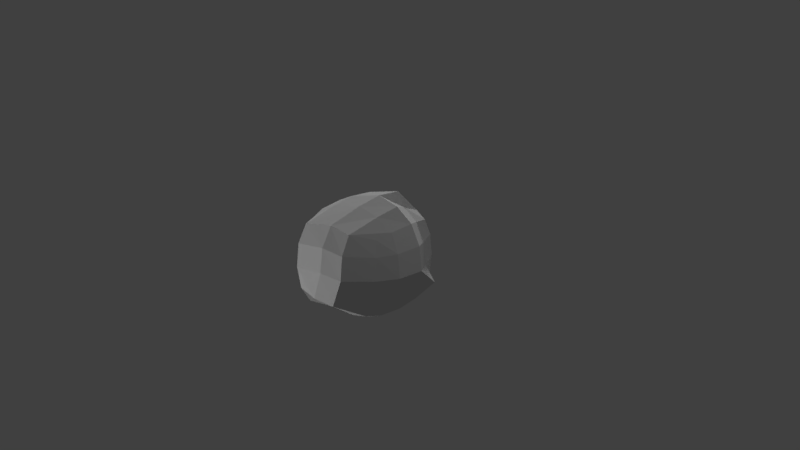 # Source: asteroid1.blend  (saved by Blender 2.79.0; exported with 4.5.12 LTS)
import bpy
from mathutils import Matrix  # noqa: F401  (used for matrix-valued properties, if any)

bpy.ops.wm.read_factory_settings(use_empty=True)
scene = bpy.context.scene
scene.name = 'Scene'

# ---- collections
col_collection_1 = bpy.data.collections.new('Collection 1'); scene.collection.children.link(col_collection_1)

# ---- materials (node trees are filled in below, after node groups)
mat_material = bpy.data.materials.new('Material')
mat_material.alpha_threshold = 0.0
mat_material.use_transparent_shadow = False
mat_material.roughness = 0.5
mat_material.line_color = (0.0, 0.0, 0.0, 1.0)

# ---- material node trees

# ---- world
world_world = bpy.data.worlds.new('World'); scene.world = world_world
world_world.color = (0.05088, 0.05088, 0.05088)
world_world.use_sun_shadow = False
world_world.sun_shadow_jitter_overblur = 0.0
world_world.cycles.sampling_method = 'MANUAL'

# ---- cameras
cam_camera = bpy.data.cameras.new('Camera')
cam_camera.clip_end = 100.0
cam_camera.lens = 35.0
cam_camera.sensor_width = 32.0
cam_camera.sensor_height = 18.0
cam_camera.ortho_scale = 7.314
cam_camera.dof.focus_distance = 0.0
cam_camera.dof.aperture_fstop = 128.0

# ---- lights
light_hemi_001 = bpy.data.lights.new('Hemi.001', 'SUN')
light_hemi_001.transmission_factor = 0.0
light_hemi_001.angle = 0.1993
light_hemi_001.energy = 1.0
light_hemi_001.shadow_buffer_clip_start = 0.5
light_hemi_001.shadow_soft_size = 0.1
light_hemi_001.shadow_cascade_max_distance = 1000.0
light_hemi = bpy.data.lights.new('Hemi', 'SUN')
light_hemi.transmission_factor = 0.0
light_hemi.angle = 0.1993
light_hemi.energy = 1.0
light_hemi.shadow_buffer_clip_start = 0.5
light_hemi.shadow_soft_size = 0.1
light_hemi.shadow_cascade_max_distance = 1000.0
light_lamp = bpy.data.lights.new('Lamp', 'POINT')
light_lamp.transmission_factor = 0.0
light_lamp.cutoff_distance = 30.0
light_lamp.energy = 100.0
light_lamp.shadow_buffer_clip_start = 1.001
light_lamp.shadow_soft_size = 0.1
light_lamp.shadow_maximum_resolution = 0.006
light_lamp.use_absolute_resolution = True

# ---- meshes
me_cube = bpy.data.meshes.new('Cube')
me_cube.from_pydata([(0.501, 0.501, -0.501), (0.501, -0.501, -0.501), (-0.4648, -0.7302, -0.4442), (-0.501, 0.501, -0.501), (0.501, 0.501, 0.501), (0.7063, -0.501, 0.6405), (-0.501, -0.501, 0.501), (-0.501, 0.501, 0.501), (0.5691, -6.468e-08, -0.5691), (1.427e-07, 0.5691, -0.5691), (0.5691, 0.5691, 0.0), (-7.885e-08, -0.5691, -0.5691), (0.7745, -0.5691, 0.1395), (-0.5691, 1.772e-07, -0.5691), (-0.5691, -0.5691, 0.0), (-0.5691, 0.5691, 0.0), (0.7745, -2.831e-07, 0.7087), (9.876e-08, 0.5691, 0.5691), (0.2415, -0.7983, 0.7654), (-0.5691, 5.115e-08, 0.5691), (1.768e-07, 0.7556, 0.0), (-0.7556, 1.676e-07, 0.0), (0.2415, -0.9848, 0.1963), (0.961, -2.236e-07, 0.1395), (0.2053, -1.62e-07, 0.8952), (4.105e-08, 8.108e-08, -0.7556), (0.5499, -0.3032, -0.5499), (-0.3032, 0.5499, -0.5499), (0.5499, 0.5499, 0.3032), (-0.267, -0.7791, -0.4931), (0.7552, -0.5499, 0.4428), (-0.5499, 0.3032, -0.5499), (-0.5499, -0.5499, 0.3032), (-0.5499, 0.5499, 0.3032), (0.7552, -0.3032, 0.6894), (-0.3032, 0.5499, 0.5499), (-0.267, -0.7791, 0.6067), (-0.5499, 0.3032, 0.5499), (0.5499, 0.3032, -0.5499), (0.3032, 0.5499, -0.5499), (0.5499, 0.5499, -0.3032), (0.3032, -0.5499, -0.5499), (0.5499, -0.5499, -0.3032), (-0.5499, -0.3032, -0.5499), (-0.5499, -0.5499, -0.3032), (-0.5499, 0.5499, -0.3032), (0.5499, 0.3032, 0.5499), (0.3032, 0.5499, 0.5499), (0.5448, -0.7791, 0.7462), (-0.5499, -0.3032, 0.5499), (-0.3208, 0.7106, 0.0), (0.3208, 0.7106, 0.0), (1.533e-07, 0.7106, 0.3208), (1.65e-07, 0.7106, -0.3208), (-0.7106, 0.3208, 0.0), (-0.7106, -0.3208, 0.0), (-0.7106, 1.839e-07, -0.3208), (-0.7106, 1.181e-07, 0.3208), (-0.2846, -0.9398, 0.05677), (0.5624, -0.9398, 0.1963), (0.0362, -0.9398, -0.2641), (0.2415, -0.9398, 0.5171), (0.9159, -0.3208, 0.1395), (0.7106, 0.3208, 0.0), (0.7106, -1.453e-07, -0.3208), (0.9159, -2.721e-07, 0.4604), (0.2053, -0.3208, 0.8501), (0.2053, 0.3208, 0.8501), (0.5262, -2.421e-07, 0.8501), (-0.3208, -5.018e-08, 0.7106), (-0.3208, 1.385e-07, -0.7106), (0.3208, 1.318e-08, -0.7106), (9.561e-08, 0.3208, -0.7106), (-1.604e-08, -0.3208, -0.7106), (0.3146, -0.3146, -0.6721), (0.3146, 0.3146, -0.6721), (-0.3146, 0.3146, -0.6721), (-0.3146, 0.3146, 0.6721), (0.3146, 0.3146, 0.6721), (0.5199, -0.3146, 0.8116), (0.6721, 0.3146, 0.3146), (0.8774, 0.3146, -0.1751), (0.6721, -0.3146, -0.3146), (0.5561, -0.9013, 0.5109), (0.3508, -0.9013, -0.2578), (-0.2784, -0.9013, -0.2578), (-0.6721, -0.3146, 0.3146), (-0.6721, -0.3146, -0.3146), (-0.6721, 0.3146, -0.3146), (0.3146, 0.6721, -0.3146), (0.3146, 0.6721, 0.3146), (-0.3146, 0.6721, 0.3146), (-0.3146, 0.6721, -0.3146), (-0.6721, 0.3146, 0.3146), (-0.2784, -0.9013, 0.3714), (0.8774, -0.3146, 0.4541), (-0.3146, -0.3146, 0.6721), (-0.3146, -0.3146, -0.6721)], [], [(97, 29, 2, 43), (96, 49, 6, 36), (95, 34, 5, 30), (94, 36, 6, 32), (93, 37, 7, 33), (92, 27, 3, 45), (91, 50, 15, 33), (90, 51, 20, 52), (89, 39, 9, 53), (88, 54, 15, 45), (87, 55, 21, 56), (86, 49, 19, 57), (85, 58, 14, 44), (84, 59, 22, 60), (83, 48, 18, 61), (82, 62, 12, 42), (81, 63, 23, 64), (80, 46, 16, 65), (79, 66, 18, 48), (78, 67, 24, 68), (77, 37, 19, 69), (76, 70, 13, 31), (75, 71, 25, 72), (74, 41, 11, 73), (71, 74, 73, 25), (8, 26, 74, 71), (26, 1, 41, 74), (39, 75, 72, 9), (0, 38, 75, 39), (38, 8, 71, 75), (27, 76, 31, 3), (9, 72, 76, 27), (72, 25, 70, 76), (67, 77, 69, 24), (17, 35, 77, 67), (35, 7, 37, 77), (46, 78, 68, 16), (4, 47, 78, 46), (47, 17, 67, 78), (34, 79, 48, 5), (16, 68, 79, 34), (68, 24, 66, 79), (63, 80, 65, 23), (10, 28, 80, 63), (28, 4, 46, 80), (38, 81, 64, 8), (0, 40, 81, 38), (40, 10, 63, 81), (26, 82, 42, 1), (8, 64, 82, 26), (64, 23, 62, 82), (59, 83, 61, 22), (12, 30, 83, 59), (30, 5, 48, 83), (41, 84, 60, 11), (1, 42, 84, 41), (42, 12, 59, 84), (29, 85, 44, 2), (11, 60, 85, 29), (60, 22, 58, 85), (55, 86, 57, 21), (14, 32, 86, 55), (32, 6, 49, 86), (43, 87, 56, 13), (2, 44, 87, 43), (44, 14, 55, 87), (31, 88, 45, 3), (13, 56, 88, 31), (56, 21, 54, 88), (51, 89, 53, 20), (10, 40, 89, 51), (40, 0, 39, 89), (47, 90, 52, 17), (4, 28, 90, 47), (28, 10, 51, 90), (35, 91, 33, 7), (17, 52, 91, 35), (52, 20, 50, 91), (50, 92, 45, 15), (20, 53, 92, 50), (53, 9, 27, 92), (54, 93, 33, 15), (21, 57, 93, 54), (57, 19, 37, 93), (58, 94, 32, 14), (22, 61, 94, 58), (61, 18, 36, 94), (62, 95, 30, 12), (23, 65, 95, 62), (65, 16, 34, 95), (66, 96, 36, 18), (24, 69, 96, 66), (69, 19, 49, 96), (70, 97, 43, 13), (25, 73, 97, 70), (73, 11, 29, 97)])
_uv = me_cube.uv_layers.new(name='UVMap')
_uv.uv.foreach_set('vector', [0.5084, 0.07096, 0.3976, 0.09236, 0.4139, 0.03478, 0.5184, 0.005472, 0.2634, 0.7735, 0.33, 0.7772, 0.3179, 0.8388, 0.2479, 0.9175, 0.4556, 0.7346, 0.3949, 0.7205, 0.4093, 0.6589, 0.4605, 0.6531, 0.9315, 0.5337, 0.9913, 0.5623, 0.9763, 0.6692, 0.9281, 0.6647, 0.9423, 0.9284, 0.9966, 0.907, 0.9836, 0.9609, 0.9361, 0.985, 0.07644, 0.06397, 0.02126, 0.06595, 0.04218, 0.01059, 0.09183, 0.0, 0.2344, 0.0857, 0.1543, 0.07085, 0.168, 0.003613, 0.2441, 0.02095, 0.2123, 0.2757, 0.1318, 0.2646, 0.1415, 0.1653, 0.2236, 0.1788, 0.05438, 0.2539, 0.0, 0.2491, 0.005126, 0.1558, 0.0625, 0.1566, 0.7835, 0.944, 0.8646, 0.9418, 0.8605, 1.0, 0.783, 1.0, 0.7789, 0.7608, 0.8599, 0.755, 0.8641, 0.8529, 0.7812, 0.8563, 0.9377, 0.7451, 0.9921, 0.7304, 1.0, 0.8202, 0.9432, 0.8404, 0.7726, 0.5493, 0.852, 0.5309, 0.8522, 0.6686, 0.775, 0.6798, 0.642, 0.5111, 0.527, 0.5215, 0.5264, 0.4695, 0.6428, 0.4618, 0.05106, 0.9469, 0.03907, 0.9019, 0.1115, 0.9113, 0.1269, 0.9628, 0.6514, 0.7172, 0.5362, 0.7407, 0.5383, 0.653, 0.6505, 0.6355, 0.6097, 0.9192, 0.5643, 0.8988, 0.5329, 0.8371, 0.6497, 0.8111, 0.2123, 0.4031, 0.2761, 0.375, 0.3187, 0.4648, 0.2514, 0.499, 0.04902, 0.7576, 0.1231, 0.7626, 0.1115, 0.9113, 0.03907, 0.9019, 0.121, 0.572, 0.135, 0.5658, 0.1258, 0.6627, 0.05053, 0.6598, 0.275, 0.5805, 0.3412, 0.5912, 0.3389, 0.6838, 0.2679, 0.6759, 0.6673, 0.07378, 0.5864, 0.06854, 0.5945, 0.0, 0.6717, 0.008183, 0.6609, 0.2654, 0.5799, 0.264, 0.5814, 0.164, 0.6642, 0.1677, 0.502, 0.2626, 0.4474, 0.2643, 0.4449, 0.1708, 0.5021, 0.1648, 0.5799, 0.264, 0.502, 0.2626, 0.5021, 0.1648, 0.5814, 0.164, 0.5829, 0.3467, 0.5072, 0.3405, 0.502, 0.2626, 0.5799, 0.264, 0.5072, 0.3405, 0.4597, 0.3272, 0.4474, 0.2643, 0.502, 0.2626, 0.7253, 0.2692, 0.6609, 0.2654, 0.6642, 0.1677, 0.7325, 0.1759, 0.7128, 0.3317, 0.6605, 0.3432, 0.6609, 0.2654, 0.7253, 0.2692, 0.6605, 0.3432, 0.5829, 0.3467, 0.5799, 0.264, 0.6609, 0.2654, 0.7315, 0.08442, 0.6673, 0.07378, 0.6717, 0.008183, 0.7231, 0.02641, 0.7325, 0.1759, 0.6642, 0.1677, 0.6673, 0.07378, 0.7315, 0.08442, 0.6642, 0.1677, 0.5814, 0.164, 0.5864, 0.06854, 0.6673, 0.07378, 0.135, 0.5658, 0.275, 0.5805, 0.2679, 0.6759, 0.1258, 0.6627, 0.2102, 0.5015, 0.2854, 0.5122, 0.275, 0.5805, 0.135, 0.5658, 0.2854, 0.5122, 0.3365, 0.5314, 0.3412, 0.5912, 0.275, 0.5805, 0.2761, 0.375, 0.3146, 0.3075, 0.3629, 0.3948, 0.3187, 0.4648, 0.7377, 0.02841, 0.7786, 0.0, 0.7786, 0.07074, 0.7325, 0.09092, 0.2761, 0.287, 0.2909, 0.1951, 0.3629, 0.2804, 0.3146, 0.3075, 0.3949, 0.7205, 0.3629, 0.6872, 0.3847, 0.5593, 0.4093, 0.6589, 0.0, 0.661, 0.05053, 0.6598, 0.04902, 0.7576, 0.0004872, 0.7549, 0.05053, 0.6598, 0.1258, 0.6627, 0.1231, 0.7626, 0.04902, 0.7576, 0.1318, 0.4035, 0.2123, 0.4031, 0.2514, 0.499, 0.1693, 0.5015, 0.128, 0.3473, 0.2055, 0.353, 0.2123, 0.4031, 0.1318, 0.4035, 0.7325, 0.1807, 0.7363, 0.1165, 0.7738, 0.09092, 0.7738, 0.1667, 0.7045, 0.8797, 0.6097, 0.9192, 0.6497, 0.8111, 0.7127, 0.7964, 0.7128, 0.3317, 0.7325, 0.3567, 0.6747, 0.4618, 0.6605, 0.3432, 0.05327, 0.332, 0.128, 0.3473, 0.1318, 0.4035, 0.08221, 0.4482, 0.711, 0.7079, 0.6514, 0.7172, 0.6505, 0.6355, 0.7004, 0.6454, 0.7127, 0.7964, 0.6497, 0.8111, 0.6514, 0.7172, 0.711, 0.7079, 0.6497, 0.8111, 0.5329, 0.8371, 0.5362, 0.7407, 0.6514, 0.7172, 0.527, 0.5215, 0.4462, 0.5285, 0.4439, 0.479, 0.5264, 0.4695, 0.5383, 0.653, 0.4605, 0.6531, 0.4462, 0.5285, 0.527, 0.5215, 0.4605, 0.6531, 0.4093, 0.6589, 0.3847, 0.5593, 0.4462, 0.5285, 0.4474, 0.2643, 0.3697, 0.2918, 0.3629, 0.1955, 0.4449, 0.1708, 0.7004, 0.6454, 0.6505, 0.6355, 0.642, 0.5111, 0.7127, 0.6078, 0.6505, 0.6355, 0.5383, 0.653, 0.527, 0.5215, 0.642, 0.5111, 0.7137, 0.5896, 0.7726, 0.5493, 0.775, 0.6798, 0.7346, 0.6223, 0.4449, 0.1708, 0.3629, 0.1955, 0.3761, 0.1002, 0.3976, 0.09236, 0.7577, 0.5069, 0.8651, 0.4618, 0.852, 0.5309, 0.7726, 0.5493, 0.8599, 0.755, 0.9377, 0.7451, 0.9432, 0.8404, 0.8641, 0.8529, 0.8522, 0.6686, 0.9281, 0.6647, 0.9377, 0.7451, 0.8599, 0.755, 0.9281, 0.6647, 0.9763, 0.6692, 0.9921, 0.7304, 0.9377, 0.7451, 0.7146, 0.7577, 0.7789, 0.7608, 0.7812, 0.8563, 0.7127, 0.8484, 0.7346, 0.6223, 0.775, 0.6798, 0.7789, 0.7608, 0.7146, 0.7577, 0.775, 0.6798, 0.8522, 0.6686, 0.8599, 0.755, 0.7789, 0.7608, 0.719, 0.9343, 0.7835, 0.944, 0.783, 1.0, 0.7307, 0.9858, 0.7127, 0.8484, 0.7812, 0.8563, 0.7835, 0.944, 0.719, 0.9343, 0.7812, 0.8563, 0.8641, 0.8529, 0.8646, 0.9418, 0.7835, 0.944, 0.1318, 0.2646, 0.05438, 0.2539, 0.0625, 0.1566, 0.1415, 0.1653, 0.128, 0.3473, 0.05327, 0.332, 0.05438, 0.2539, 0.1318, 0.2646, 0.05327, 0.332, 0.007048, 0.3131, 0.0, 0.2491, 0.05438, 0.2539, 0.2761, 0.287, 0.2123, 0.2757, 0.2236, 0.1788, 0.2909, 0.1951, 0.2586, 0.3477, 0.2055, 0.353, 0.2123, 0.2757, 0.2761, 0.287, 0.2055, 0.353, 0.128, 0.3473, 0.1318, 0.2646, 0.2123, 0.2757, 0.2973, 0.1039, 0.2344, 0.0857, 0.2441, 0.02095, 0.2937, 0.0452, 0.2909, 0.1951, 0.2236, 0.1788, 0.2344, 0.0857, 0.2973, 0.1039, 0.2236, 0.1788, 0.1415, 0.1653, 0.1543, 0.07085, 0.2344, 0.0857, 0.1543, 0.07085, 0.07644, 0.06397, 0.09183, 0.0, 0.168, 0.003613, 0.1415, 0.1653, 0.0625, 0.1566, 0.07644, 0.06397, 0.1543, 0.07085, 0.0625, 0.1566, 0.005126, 0.1558, 0.02126, 0.06595, 0.07644, 0.06397, 0.8646, 0.9418, 0.9423, 0.9284, 0.9361, 0.985, 0.8605, 1.0, 0.8641, 0.8529, 0.9432, 0.8404, 0.9423, 0.9284, 0.8646, 0.9418, 0.9432, 0.8404, 1.0, 0.8202, 0.9966, 0.907, 0.9423, 0.9284, 0.852, 0.5309, 0.9315, 0.5337, 0.9281, 0.6647, 0.8522, 0.6686, 0.8651, 0.4618, 0.9464, 0.467, 0.9315, 0.5337, 0.852, 0.5309, 0.1269, 0.9628, 0.1115, 0.9113, 0.2479, 0.9175, 0.2654, 0.9628, 0.5362, 0.7407, 0.4556, 0.7346, 0.4605, 0.6531, 0.5383, 0.653, 0.5329, 0.8371, 0.4507, 0.8283, 0.4556, 0.7346, 0.5362, 0.7407, 0.4507, 0.8283, 0.3868, 0.8085, 0.3949, 0.7205, 0.4556, 0.7346, 0.1231, 0.7626, 0.2634, 0.7735, 0.2479, 0.9175, 0.1115, 0.9113, 0.1258, 0.6627, 0.2679, 0.6759, 0.2634, 0.7735, 0.1231, 0.7626, 0.2679, 0.6759, 0.3389, 0.6838, 0.33, 0.7772, 0.2634, 0.7735, 0.5864, 0.06854, 0.5084, 0.07096, 0.5184, 0.005472, 0.5945, 0.0, 0.5814, 0.164, 0.5021, 0.1648, 0.5084, 0.07096, 0.5864, 0.06854, 0.5021, 0.1648, 0.4449, 0.1708, 0.3976, 0.09236, 0.5084, 0.07096])
me_cube.materials.append(mat_material)
me_cube.use_remesh_preserve_volume = False
me_cube.use_remesh_preserve_attributes = False
me_cube.use_mirror_vertex_groups = False
me_cube.update()

# ---- objects
ob_hemi_001 = bpy.data.objects.new('Hemi.001', light_hemi_001)
ob_hemi = bpy.data.objects.new('Hemi', light_hemi)
ob_asteroid1 = bpy.data.objects.new('asteroid1', me_cube)
ob_lamp = bpy.data.objects.new('Lamp', light_lamp)
ob_camera = bpy.data.objects.new('Camera', cam_camera)

# ---- transforms, parenting, visibility, modifiers, constraints
ob_hemi_001.location = (-5.58, 6.263, 3.964)
ob_hemi_001.rotation_euler = (1.097, 0.3763, -2.615)
ob_hemi_001.lineart.crease_threshold = 0.0
ob_hemi.location = (-5.575, -7.077, -2.626)
ob_hemi.rotation_euler = (-2.315, -1.016, 2.945)
ob_hemi.lineart.crease_threshold = 0.0
ob_asteroid1.location = (0.0, 0.0, 0.0)
ob_asteroid1.lock_rotations_4d = False
ob_asteroid1.empty_display_type = 'ARROWS'
ob_asteroid1.lineart.crease_threshold = 0.0
ob_lamp.location = (4.076, 1.005, 5.904)
ob_lamp.rotation_euler = (0.6503, 0.05522, 1.866)
ob_lamp.lock_rotations_4d = False
ob_lamp.empty_display_type = 'ARROWS'
ob_lamp.color = (0.0, 0.0, 0.0, 0.0)
ob_lamp.lineart.crease_threshold = 0.0
ob_camera.location = (7.481, -6.508, 5.344)
ob_camera.rotation_euler = (1.109, 0.0, 0.8149)
ob_camera.lock_rotations_4d = False
ob_camera.empty_display_type = 'ARROWS'
ob_camera.color = (0.0, 0.0, 0.0, 0.0)
ob_camera.display_type = 'WIRE'
ob_camera.lineart.crease_threshold = 0.0

# ---- collection membership
col_collection_1.objects.link(ob_hemi_001)
col_collection_1.objects.link(ob_hemi)
col_collection_1.objects.link(ob_asteroid1)
col_collection_1.objects.link(ob_lamp)
col_collection_1.objects.link(ob_camera)

# ---- scene / render settings (as saved in the file)
scene.camera = ob_camera
scene.frame_start = 1; scene.frame_end = 250; scene.frame_set(1)
scene.render.engine = 'BLENDER_EEVEE_NEXT'
scene.render.resolution_percentage = 50
scene.render.dither_intensity = 0.0
scene.cycles.use_denoising = False
scene.cycles.samples = 128
scene.cycles.sampling_pattern = 'TABULATED_SOBOL'
scene.cycles.use_adaptive_sampling = False
scene.cycles.use_light_tree = False
scene.cycles.blur_glossy = 0.0
scene.cycles.sample_clamp_indirect = 0.0
scene.view_settings.view_transform = 'Standard'
bpy.context.view_layer.update()
